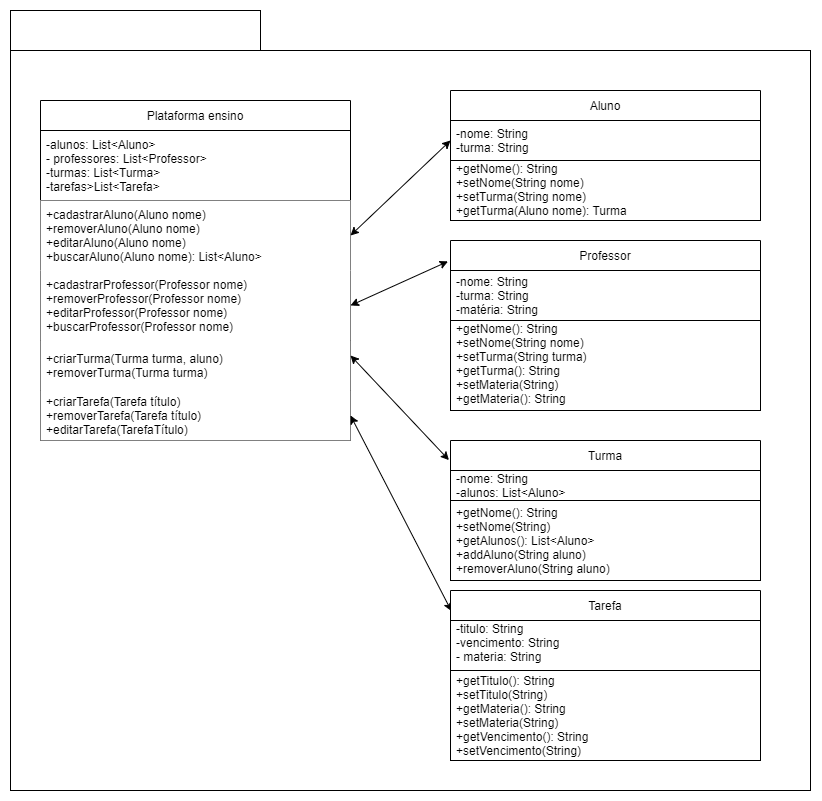

The diagram above was exported from draw.io. Its source (the exported page's mxGraphModel, read from the mxfile embedded in the PNG):
<mxGraphModel dx="1085" dy="739" grid="1" gridSize="10" guides="1" tooltips="1" connect="1" arrows="1" fold="1" page="1" pageScale="1" pageWidth="827" pageHeight="1169" math="0" shadow="0">
  <root>
    <mxCell id="bbnS70xC8aiHMuEF-2dV-0" />
    <mxCell id="bbnS70xC8aiHMuEF-2dV-1" parent="bbnS70xC8aiHMuEF-2dV-0" />
    <mxCell id="FHakWjAqBg8-enN8y4gg-18" value="" style="rounded=0;whiteSpace=wrap;html=1;strokeColor=default;strokeWidth=1;fillColor=default;" parent="bbnS70xC8aiHMuEF-2dV-1" vertex="1">
      <mxGeometry x="10" y="120" width="800" height="740" as="geometry" />
    </mxCell>
    <mxCell id="_XSIf82Q9r6c4dRd_6RZ-8" value="Plataforma ensino" style="swimlane;fontStyle=0;childLayout=stackLayout;horizontal=1;startSize=30;horizontalStack=0;resizeParent=1;resizeParentMax=0;resizeLast=0;collapsible=1;marginBottom=0;strokeWidth=1;" parent="bbnS70xC8aiHMuEF-2dV-1" vertex="1">
      <mxGeometry x="40" y="170" width="310" height="340" as="geometry" />
    </mxCell>
    <mxCell id="_XSIf82Q9r6c4dRd_6RZ-9" value="-alunos: List&lt;Aluno&gt;&#10;- professores: List&lt;Professor&gt;&#10;-turmas: List&lt;Turma&gt;&#10;-tarefas&gt;List&lt;Tarefa&gt;" style="text;strokeColor=default;fillColor=default;align=left;verticalAlign=middle;spacingLeft=4;spacingRight=4;overflow=hidden;points=[[0,0.5],[1,0.5]];portConstraint=eastwest;rotatable=0;strokeWidth=1;" parent="_XSIf82Q9r6c4dRd_6RZ-8" vertex="1">
      <mxGeometry y="30" width="310" height="70" as="geometry" />
    </mxCell>
    <mxCell id="_XSIf82Q9r6c4dRd_6RZ-10" value="+cadastrarAluno(Aluno nome)&#10;+removerAluno(Aluno nome)&#10;+editarAluno(Aluno nome)&#10;+buscarAluno(Aluno nome): List&lt;Aluno&gt;" style="text;strokeColor=none;fillColor=default;align=left;verticalAlign=middle;spacingLeft=4;spacingRight=4;overflow=hidden;points=[[0,0.5],[1,0.5]];portConstraint=eastwest;rotatable=0;" parent="_XSIf82Q9r6c4dRd_6RZ-8" vertex="1">
      <mxGeometry y="100" width="310" height="70" as="geometry" />
    </mxCell>
    <mxCell id="FHakWjAqBg8-enN8y4gg-0" value="+cadastrarProfessor(Professor nome)&#10;+removerProfessor(Professor nome)&#10;+editarProfessor(Professor nome)&#10;+buscarProfessor(Professor nome)" style="text;strokeColor=none;fillColor=default;align=left;verticalAlign=middle;spacingLeft=4;spacingRight=4;overflow=hidden;points=[[0,0.5],[1,0.5]];portConstraint=eastwest;rotatable=0;strokeWidth=1;" parent="_XSIf82Q9r6c4dRd_6RZ-8" vertex="1">
      <mxGeometry y="170" width="310" height="70" as="geometry" />
    </mxCell>
    <mxCell id="FHakWjAqBg8-enN8y4gg-9" value="+criarTurma(Turma turma, aluno)&#10;+removerTurma(Turma turma)" style="text;strokeColor=none;fillColor=default;align=left;verticalAlign=middle;spacingLeft=4;spacingRight=4;overflow=hidden;points=[[0,0.5],[1,0.5]];portConstraint=eastwest;rotatable=0;strokeWidth=1;" parent="_XSIf82Q9r6c4dRd_6RZ-8" vertex="1">
      <mxGeometry y="240" width="310" height="50" as="geometry" />
    </mxCell>
    <mxCell id="Tu23wllGJDfFicxwl22g-0" value="+criarTarefa(Tarefa título)&#10;+removerTarefa(Tarefa título)&#10;+editarTarefa(TarefaTítulo)" style="text;strokeColor=none;fillColor=default;align=left;verticalAlign=middle;spacingLeft=4;spacingRight=4;overflow=hidden;points=[[0,0.5],[1,0.5]];portConstraint=eastwest;rotatable=0;strokeWidth=1;" parent="_XSIf82Q9r6c4dRd_6RZ-8" vertex="1">
      <mxGeometry y="290" width="310" height="50" as="geometry" />
    </mxCell>
    <mxCell id="FHakWjAqBg8-enN8y4gg-1" value="" style="endArrow=classic;startArrow=classic;html=1;rounded=0;exitX=1;exitY=0.5;exitDx=0;exitDy=0;entryX=0;entryY=0.5;entryDx=0;entryDy=0;" parent="bbnS70xC8aiHMuEF-2dV-1" source="_XSIf82Q9r6c4dRd_6RZ-10" target="FHakWjAqBg8-enN8y4gg-4" edge="1">
      <mxGeometry width="50" height="50" relative="1" as="geometry">
        <mxPoint x="390" y="470" as="sourcePoint" />
        <mxPoint x="450" y="380" as="targetPoint" />
        <Array as="points" />
      </mxGeometry>
    </mxCell>
    <mxCell id="FHakWjAqBg8-enN8y4gg-3" value="Aluno" style="swimlane;fontStyle=0;childLayout=stackLayout;horizontal=1;startSize=30;horizontalStack=0;resizeParent=1;resizeParentMax=0;resizeLast=0;collapsible=1;marginBottom=0;strokeWidth=1;" parent="bbnS70xC8aiHMuEF-2dV-1" vertex="1">
      <mxGeometry x="450" y="160" width="310" height="130" as="geometry" />
    </mxCell>
    <mxCell id="FHakWjAqBg8-enN8y4gg-4" value="-nome: String&#10;-turma: String" style="text;strokeColor=default;fillColor=default;align=left;verticalAlign=middle;spacingLeft=4;spacingRight=4;overflow=hidden;points=[[0,0.5],[1,0.5]];portConstraint=eastwest;rotatable=0;strokeWidth=1;" parent="FHakWjAqBg8-enN8y4gg-3" vertex="1">
      <mxGeometry y="30" width="310" height="40" as="geometry" />
    </mxCell>
    <mxCell id="FHakWjAqBg8-enN8y4gg-7" value="+getNome(): String&#10;+setNome(String nome)&#10;+setTurma(String nome)&#10;+getTurma(Aluno nome): Turma&#10;" style="text;strokeColor=default;fillColor=default;align=left;verticalAlign=middle;spacingLeft=4;spacingRight=4;overflow=hidden;points=[[0,0.5],[1,0.5]];portConstraint=eastwest;rotatable=0;strokeWidth=1;" parent="FHakWjAqBg8-enN8y4gg-3" vertex="1">
      <mxGeometry y="70" width="310" height="60" as="geometry" />
    </mxCell>
    <mxCell id="FHakWjAqBg8-enN8y4gg-10" value="Professor" style="swimlane;fontStyle=0;childLayout=stackLayout;horizontal=1;startSize=30;horizontalStack=0;resizeParent=1;resizeParentMax=0;resizeLast=0;collapsible=1;marginBottom=0;strokeWidth=1;" parent="bbnS70xC8aiHMuEF-2dV-1" vertex="1">
      <mxGeometry x="450" y="310" width="310" height="170" as="geometry" />
    </mxCell>
    <mxCell id="FHakWjAqBg8-enN8y4gg-11" value="-nome: String&#10;-turma: String&#10;-matéria: String" style="text;strokeColor=default;fillColor=default;align=left;verticalAlign=middle;spacingLeft=4;spacingRight=4;overflow=hidden;points=[[0,0.5],[1,0.5]];portConstraint=eastwest;rotatable=0;strokeWidth=1;" parent="FHakWjAqBg8-enN8y4gg-10" vertex="1">
      <mxGeometry y="30" width="310" height="50" as="geometry" />
    </mxCell>
    <mxCell id="FHakWjAqBg8-enN8y4gg-12" value="+getNome(): String&#10;+setNome(String nome)&#10;+setTurma(String turma)&#10;+getTurma(): String&#10;+setMateria(String)&#10;+getMateria(): String&#10;" style="text;strokeColor=default;fillColor=default;align=left;verticalAlign=middle;spacingLeft=4;spacingRight=4;overflow=hidden;points=[[0,0.5],[1,0.5]];portConstraint=eastwest;rotatable=0;strokeWidth=1;" parent="FHakWjAqBg8-enN8y4gg-10" vertex="1">
      <mxGeometry y="80" width="310" height="90" as="geometry" />
    </mxCell>
    <mxCell id="FHakWjAqBg8-enN8y4gg-13" value="" style="endArrow=classic;startArrow=classic;html=1;rounded=0;entryX=-0.008;entryY=0.123;entryDx=0;entryDy=0;entryPerimeter=0;exitX=1;exitY=0.5;exitDx=0;exitDy=0;" parent="bbnS70xC8aiHMuEF-2dV-1" source="FHakWjAqBg8-enN8y4gg-0" target="FHakWjAqBg8-enN8y4gg-10" edge="1">
      <mxGeometry width="50" height="50" relative="1" as="geometry">
        <mxPoint x="352" y="280" as="sourcePoint" />
        <mxPoint x="440" y="500" as="targetPoint" />
      </mxGeometry>
    </mxCell>
    <mxCell id="FHakWjAqBg8-enN8y4gg-14" value="Turma" style="swimlane;fontStyle=0;childLayout=stackLayout;horizontal=1;startSize=30;horizontalStack=0;resizeParent=1;resizeParentMax=0;resizeLast=0;collapsible=1;marginBottom=0;strokeWidth=1;" parent="bbnS70xC8aiHMuEF-2dV-1" vertex="1">
      <mxGeometry x="450" y="510" width="310" height="140" as="geometry">
        <mxRectangle x="440" y="210" width="70" height="30" as="alternateBounds" />
      </mxGeometry>
    </mxCell>
    <mxCell id="FHakWjAqBg8-enN8y4gg-15" value="-nome: String&#10;-alunos: List&lt;Aluno&gt;" style="text;strokeColor=default;fillColor=default;align=left;verticalAlign=middle;spacingLeft=4;spacingRight=4;overflow=hidden;points=[[0,0.5],[1,0.5]];portConstraint=eastwest;rotatable=0;strokeWidth=1;" parent="FHakWjAqBg8-enN8y4gg-14" vertex="1">
      <mxGeometry y="30" width="310" height="30" as="geometry" />
    </mxCell>
    <mxCell id="FHakWjAqBg8-enN8y4gg-16" value="+getNome(): String&#10;+setNome(String)&#10;+getAlunos(): List&lt;Aluno&gt;&#10;+addAluno(String aluno)&#10;+removerAluno(String aluno)" style="text;strokeColor=default;fillColor=default;align=left;verticalAlign=middle;spacingLeft=4;spacingRight=4;overflow=hidden;points=[[0,0.5],[1,0.5]];portConstraint=eastwest;rotatable=0;strokeWidth=1;" parent="FHakWjAqBg8-enN8y4gg-14" vertex="1">
      <mxGeometry y="60" width="310" height="80" as="geometry" />
    </mxCell>
    <mxCell id="FHakWjAqBg8-enN8y4gg-17" value="" style="endArrow=classic;startArrow=classic;html=1;rounded=0;entryX=-0.005;entryY=0.14;entryDx=0;entryDy=0;entryPerimeter=0;exitX=1;exitY=0.75;exitDx=0;exitDy=0;" parent="bbnS70xC8aiHMuEF-2dV-1" source="_XSIf82Q9r6c4dRd_6RZ-8" target="FHakWjAqBg8-enN8y4gg-14" edge="1">
      <mxGeometry width="50" height="50" relative="1" as="geometry">
        <mxPoint x="352" y="340" as="sourcePoint" />
        <mxPoint x="440" y="500" as="targetPoint" />
      </mxGeometry>
    </mxCell>
    <mxCell id="FHakWjAqBg8-enN8y4gg-19" value="" style="rounded=0;whiteSpace=wrap;html=1;strokeColor=default;strokeWidth=1;fillColor=default;" parent="bbnS70xC8aiHMuEF-2dV-1" vertex="1">
      <mxGeometry x="10" y="80" width="250" height="40" as="geometry" />
    </mxCell>
    <mxCell id="Tu23wllGJDfFicxwl22g-2" value="" style="endArrow=classic;startArrow=classic;html=1;rounded=0;entryX=0.003;entryY=0.121;entryDx=0;entryDy=0;entryPerimeter=0;exitX=1;exitY=0.5;exitDx=0;exitDy=0;" parent="bbnS70xC8aiHMuEF-2dV-1" source="Tu23wllGJDfFicxwl22g-0" target="Tu23wllGJDfFicxwl22g-3" edge="1">
      <mxGeometry width="50" height="50" relative="1" as="geometry">
        <mxPoint x="350" y="240" as="sourcePoint" />
        <mxPoint x="430" y="640" as="targetPoint" />
      </mxGeometry>
    </mxCell>
    <mxCell id="Tu23wllGJDfFicxwl22g-3" value="Tarefa" style="swimlane;fontStyle=0;childLayout=stackLayout;horizontal=1;startSize=30;horizontalStack=0;resizeParent=1;resizeParentMax=0;resizeLast=0;collapsible=1;marginBottom=0;strokeWidth=1;" parent="bbnS70xC8aiHMuEF-2dV-1" vertex="1">
      <mxGeometry x="450" y="660" width="310" height="170" as="geometry">
        <mxRectangle x="440" y="210" width="70" height="30" as="alternateBounds" />
      </mxGeometry>
    </mxCell>
    <mxCell id="Tu23wllGJDfFicxwl22g-4" value="-titulo: String&#10;-vencimento: String&#10;- materia: String&#10;" style="text;strokeColor=default;fillColor=default;align=left;verticalAlign=middle;spacingLeft=4;spacingRight=4;overflow=hidden;points=[[0,0.5],[1,0.5]];portConstraint=eastwest;rotatable=0;strokeWidth=1;" parent="Tu23wllGJDfFicxwl22g-3" vertex="1">
      <mxGeometry y="30" width="310" height="50" as="geometry" />
    </mxCell>
    <mxCell id="Tu23wllGJDfFicxwl22g-5" value="+getTitulo(): String&#10;+setTitulo(String)&#10;+getMateria(): String&#10;+setMateria(String)&#10;+getVencimento(): String&#10;+setVencimento(String)" style="text;strokeColor=default;fillColor=default;align=left;verticalAlign=middle;spacingLeft=4;spacingRight=4;overflow=hidden;points=[[0,0.5],[1,0.5]];portConstraint=eastwest;rotatable=0;strokeWidth=1;" parent="Tu23wllGJDfFicxwl22g-3" vertex="1">
      <mxGeometry y="80" width="310" height="90" as="geometry" />
    </mxCell>
  </root>
</mxGraphModel>